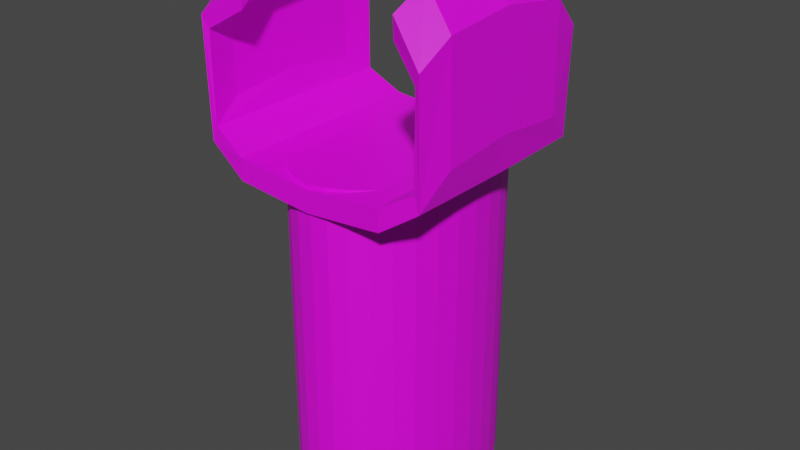 # Source: Hand.blend  (saved by Blender 2.80.47; exported with 4.5.12 LTS)
import bpy
from mathutils import Matrix  # noqa: F401  (used for matrix-valued properties, if any)

bpy.ops.wm.read_factory_settings(use_empty=True)
scene = bpy.context.scene
scene.name = 'Scene'

# ---- collections
col_collection = bpy.data.collections.new('Collection'); scene.collection.children.link(col_collection)

# ---- images (referenced by path relative to the original .blend; pixels are not part of the script)
import os
ASSET_DIR = os.environ.get("B2B_ASSET_DIR", "")  # directory of the original .blend (textures are referenced by path, not embedded)
HERE = os.path.dirname(os.path.abspath(__file__))  # packed textures are extracted next to this script under _unpacked/

def load_image(name, relpath, width, height, colorspace="sRGB"):
    """Load a texture the original file referenced (path relative to the .blend, or extracted next to this script)."""
    p = next((c for c in (os.path.join(HERE, relpath), os.path.join(ASSET_DIR, relpath)) if relpath and os.path.exists(c)), "")
    if p:
        img = bpy.data.images.load(p, check_existing=True)
        img.name = name
    else:  # same state as the original file: an image datablock whose file is absent (Cycles renders it pink)
        img = bpy.data.images.new(name, width, height)
        img.source = "FILE"
        img.filepath = "//" + (relpath or name)
    img.colorspace_settings.name = colorspace
    return img
img_handtexture_png = load_image('HandTexture.png', 'HandTexture.png', 1024, 1024, 'sRGB')

# ---- materials (node trees are filled in below, after node groups)
mat_material_001 = bpy.data.materials.new('Material.001')
mat_material_001.use_transparent_shadow = False
mat_material_001.roughness = 0.25

# ---- material node trees
mat_material_001.use_nodes = True; mat_material_001.node_tree.nodes.clear()
_N = mat_material_001.node_tree.nodes; _L = mat_material_001.node_tree.links
n0 = _N.new('ShaderNodeOutputMaterial'); n0.name = 'Material Output'; n0.location = (300, 300)
n1 = _N.new('ShaderNodeBsdfPrincipled'); n1.name = 'Principled BSDF'; n1.location = (10, 300)
n1.distribution = 'GGX'
n1.subsurface_method = 'BURLEY'
n1.inputs[3].default_value = 1.45
n2 = _N.new('ShaderNodeTexImage'); n2.name = 'Image Texture'; n2.location = (-280, 280)
n2.image = img_handtexture_png
_L.new(n1.outputs[0], n0.inputs[0])
_L.new(n2.outputs[0], n1.inputs[0])
n0.is_active_output = True

# ---- world
world_world = bpy.data.worlds.new('World'); scene.world = world_world
world_world.use_nodes = True; world_world.node_tree.nodes.clear()
_N = world_world.node_tree.nodes; _L = world_world.node_tree.links
n0 = _N.new('ShaderNodeOutputWorld'); n0.name = 'World Output'; n0.location = (300, 300)
n1 = _N.new('ShaderNodeBackground'); n1.name = 'Background'; n1.location = (10, 300)
n1.inputs[0].default_value = (0.05088, 0.05088, 0.05088, 1.0)
_L.new(n1.outputs[0], n0.inputs[0])
n0.is_active_output = True
world_world.color = (0.05088, 0.05088, 0.05088)
world_world.use_sun_shadow = False
world_world.sun_shadow_jitter_overblur = 0.0

# ---- meshes
me_cylinder = bpy.data.meshes.new('Cylinder')
me_cylinder.from_pydata([(0.2839, 0.7629, 1.078), (0.2839, 0.7629, 0.1064), (-0.6728, 0.6153, 1.024), (-1.055, 0.3762, 1.175), (0.668, 0.6209, 1.024), (1.052, 0.3848, 1.175), (-0.668, -0.8529, 1.024), (-1.052, -0.6169, 1.175), (0.6728, -0.8474, 1.024), (1.055, -0.6083, 1.175), (-0.1449, 0.8106, 1.078), (-0.1449, 0.8106, 0.1065), (-0.2839, 0.7629, 1.078), (-0.2839, 0.7629, 0.1064), (-0.4116, 0.6859, 1.078), (-0.4116, 0.6859, 0.1064), (-0.5231, 0.5826, 1.078), (-0.5231, 0.5826, 0.1063), (-0.6142, 0.4572, 1.078), (-0.6142, 0.4572, 0.1063), (0.1449, 0.8106, 1.078), (-0.6817, 0.3146, 1.078), (0.1449, 0.8106, 0.1065), (-0.6817, 0.3146, 0.1062), (-0.7231, 0.1603, 1.078), (-0.7231, 0.1603, 0.1062), (-0.7371, 8.698e-07, 1.078), (-0.7371, 8.698e-07, 0.1062), (4.976e-08, 0.8267, 1.078), (-0.7231, -0.1603, 1.078), (4.976e-08, 0.8267, 0.1065), (-0.7231, -0.1603, 0.1062), (-0.6817, -0.3146, 1.078), (-0.6817, -0.3146, 0.1062), (-0.6142, -0.4572, 1.078), (-0.6142, -0.4572, 0.1063), (-0.5231, -0.5826, 1.078), (-0.5231, -0.5826, 0.1063), (-0.4116, -0.6859, 1.078), (-0.4116, -0.6859, 0.1064), (-0.2839, -0.7629, 1.078), (-0.2839, -0.7629, 0.1064), (-0.1449, -0.8106, 1.078), (-0.1449, -0.8106, 0.1065), (-1.762e-07, -0.8267, 1.078), (-1.762e-07, -0.8267, 0.1065), (0.1449, -0.8106, 1.078), (0.1449, -0.8106, 0.1065), (0.2839, -0.7629, 1.078), (0.2839, -0.7629, 0.1064), (0.4116, -0.6859, 1.078), (0.4116, -0.6859, 0.1064), (0.5231, -0.5826, 1.078), (0.5231, -0.5826, 0.1063), (-0.002388, 0.6181, 1.004), (-0.9997, 0.5892, 1.095), (0.9951, 0.5974, 1.096), (0.6706, -0.1133, 1.024), (1.054, -0.1118, 1.194), (0.9997, -0.8213, 1.095), (0.002388, -0.8502, 1.004), (-0.9951, -0.8294, 1.096), (-0.6706, -0.1188, 1.024), (-1.054, -0.1203, 1.194), (0.6142, -0.4572, 1.078), (0.6142, -0.4572, 0.1063), (0.6817, -0.3146, 1.078), (0.6817, -0.3146, 0.1062), (0.7231, -0.1603, 1.078), (0.7231, -0.1603, 0.1062), (0.7371, 1.729e-07, 1.078), (0.7371, 1.729e-07, 0.1062), (0.7231, 0.1603, 1.078), (0.7231, 0.1603, 0.1062), (0.6817, 0.3146, 1.078), (0.6817, 0.3146, 0.1062), (0.6142, 0.4572, 1.078), (0.6142, 0.4572, 0.1063), (0.5231, 0.5826, 1.078), (0.5231, 0.5826, 0.1063), (0.4116, 0.6859, 1.078), (0.4116, 0.6859, 0.1064), (0.9875, -0.112, 1.089), (-0.9875, -0.1201, 1.089), (5.588e-09, -0.116, 1.004), (-1.044, 0.3819, 1.469), (1.048, 0.3866, 1.459), (-1.04, -0.6235, 1.47), (1.044, -0.6152, 1.469), (-1.002, 0.6014, 1.413), (1.011, 0.6033, 1.378), (1.044, -0.112, 1.488), (1.005, -0.8331, 1.409), (-0.9984, -0.8415, 1.412), (-1.042, -0.1205, 1.49), (-0.7172, 0.4361, 1.547), (-0.7107, -0.5702, 1.548), (-0.6772, 0.6528, 1.491), (-0.6669, -0.7877, 1.492), (-0.714, -0.06772, 1.568), (0.761, 0.4541, 1.561), (0.7612, -0.5434, 1.561), (0.7622, -0.04104, 1.581), (0.7178, -0.7619, 1.506), (0.2654, 0.7233, 1.037), (0.2654, 0.7233, 0.1475), (-0.6665, 0.6154, 1.084), (-0.9978, 0.3731, 1.191), (0.6617, 0.6209, 1.084), (0.9945, 0.3813, 1.191), (-0.6617, -0.853, 1.084), (-0.9945, -0.6134, 1.191), (0.6665, -0.8475, 1.084), (0.9978, -0.6052, 1.191), (-0.1353, 0.7678, 1.037), (-0.1353, 0.7678, 0.1475), (-0.2654, 0.7233, 1.037), (-0.2654, 0.7233, 0.1475), (-0.3853, 0.6509, 1.037), (-0.3853, 0.6509, 0.1475), (-0.4904, 0.5536, 1.037), (-0.4904, 0.5536, 0.1475), (-0.5767, 0.4349, 1.037), (-0.5767, 0.4349, 0.1475), (0.1353, 0.7678, 1.037), (-0.6408, 0.2996, 1.037), (0.1353, 0.7678, 0.1475), (-0.6408, 0.2996, 0.1475), (-0.6802, 0.1527, 1.037), (-0.6802, 0.1527, 0.1475), (-0.6936, 8.698e-07, 1.037), (-0.6936, 8.698e-07, 0.1475), (4.976e-08, 0.7829, 1.037), (-0.6802, -0.1527, 1.037), (4.976e-08, 0.7829, 0.1475), (-0.6802, -0.1527, 0.1475), (-0.6408, -0.2996, 1.037), (-0.6408, -0.2996, 0.1475), (-0.5767, -0.4349, 1.037), (-0.5767, -0.4349, 0.1475), (-0.4904, -0.5536, 1.037), (-0.4904, -0.5536, 0.1475), (-0.3853, -0.6509, 1.037), (-0.3853, -0.6509, 0.1475), (-0.2654, -0.7233, 1.037), (-0.2654, -0.7233, 0.1475), (-0.1353, -0.7678, 1.037), (-0.1353, -0.7678, 0.1475), (-1.762e-07, -0.7829, 1.037), (-1.762e-07, -0.7829, 0.1475), (0.1353, -0.7678, 1.037), (0.1353, -0.7678, 0.1475), (0.2654, -0.7233, 1.037), (0.2654, -0.7233, 0.1475), (0.3853, -0.6509, 1.037), (0.3853, -0.6509, 0.1475), (0.4904, -0.5536, 1.037), (0.4904, -0.5536, 0.1475), (-0.002388, 0.6181, 1.064), (-0.9569, 0.5836, 1.137), (0.9524, 0.5915, 1.137), (0.6641, -0.1133, 1.084), (0.9961, -0.1119, 1.211), (0.9569, -0.8157, 1.137), (0.002388, -0.8502, 1.064), (-0.9524, -0.8236, 1.137), (-0.6641, -0.1188, 1.084), (-0.9961, -0.1201, 1.211), (0.5767, -0.4349, 1.037), (0.5767, -0.4349, 0.1475), (0.6408, -0.2996, 1.037), (0.6408, -0.2996, 0.1475), (0.6802, -0.1527, 1.037), (0.6802, -0.1527, 0.1475), (0.6936, 1.729e-07, 1.037), (0.6936, 1.729e-07, 0.1475), (0.6802, 0.1527, 1.037), (0.6802, 0.1527, 0.1475), (0.6408, 0.2996, 1.037), (0.6408, 0.2996, 0.1475), (0.5767, 0.4349, 1.037), (0.5767, 0.4349, 0.1475), (0.4904, 0.5536, 1.037), (0.4904, 0.5536, 0.1475), (0.3853, 0.6509, 1.037), (0.3853, 0.6509, 0.1475), (0.9546, -0.1121, 1.139), (-0.9546, -0.12, 1.139), (5.588e-09, -0.116, 1.064), (-0.9978, 0.3731, 1.432), (0.9945, 0.3813, 1.432), (-0.9945, -0.6134, 1.432), (0.9978, -0.6052, 1.432), (-0.9569, 0.5836, 1.378), (0.9524, 0.5915, 1.378), (0.9961, -0.1119, 1.451), (0.9569, -0.8157, 1.378), (-0.9524, -0.8236, 1.378), (-0.9961, -0.1201, 1.451), (-0.7041, 0.4253, 1.489), (-0.7009, -0.5612, 1.489), (-0.6633, 0.6358, 1.435), (-0.6587, -0.7714, 1.435), (-0.7025, -0.06793, 1.509), (0.7439, 0.4518, 1.504), (0.7471, -0.5348, 1.504), (0.7455, -0.04148, 1.523), (0.7063, -0.7452, 1.45)], [], [(28, 10, 12, 14, 16, 18, 21, 24, 26, 29, 32, 34, 36, 38, 40, 42, 44, 46, 48, 50, 52, 64, 66, 68, 70, 72, 74, 76, 78, 80, 0, 20), (11, 10, 28, 30), (13, 12, 10, 11), (11, 30, 22, 1, 81, 79, 77, 75, 73, 71, 69, 67, 65, 53, 51, 49, 47, 45, 43, 41, 39, 37, 35, 33, 31, 27, 25, 23, 19, 17, 15, 13), (15, 14, 12, 13), (17, 16, 14, 15), (19, 18, 16, 17), (23, 21, 18, 19), (25, 24, 21, 23), (27, 26, 24, 25), (31, 29, 26, 27), (33, 32, 29, 31), (35, 34, 32, 33), (37, 36, 34, 35), (39, 38, 36, 37), (41, 40, 38, 39), (43, 42, 40, 41), (45, 44, 42, 43), (47, 46, 44, 45), (49, 48, 46, 47), (51, 50, 48, 49), (53, 52, 50, 51), (65, 64, 52, 53), (67, 66, 64, 65), (69, 68, 66, 67), (71, 70, 68, 69), (73, 72, 70, 71), (75, 74, 72, 73), (77, 76, 74, 75), (79, 78, 76, 77), (81, 80, 78, 79), (1, 0, 80, 81), (22, 20, 0, 1), (30, 28, 20, 22), (4, 56, 82, 57), (56, 5, 58, 82), (82, 58, 9, 59), (57, 82, 59, 8), (6, 61, 83, 62), (61, 7, 63, 83), (83, 63, 3, 55), (62, 83, 55, 2), (4, 57, 84, 54), (57, 8, 60, 84), (84, 60, 6, 62), (54, 84, 62, 2), (5, 56, 90, 86), (9, 58, 91, 88), (63, 7, 87, 94), (7, 61, 93, 87), (55, 3, 85, 89), (59, 9, 88, 92), (3, 63, 94, 85), (58, 5, 86, 91), (94, 87, 96, 99), (89, 85, 95, 97), (85, 94, 99, 95), (87, 93, 98, 96), (92, 88, 101, 103), (88, 91, 102, 101), (91, 86, 100, 102), (132, 124, 104, 184, 182, 180, 178, 176, 174, 172, 170, 168, 156, 154, 152, 150, 148, 146, 144, 142, 140, 138, 136, 133, 130, 128, 125, 122, 120, 118, 116, 114), (115, 134, 132, 114), (117, 115, 114, 116), (115, 117, 119, 121, 123, 127, 129, 131, 135, 137, 139, 141, 143, 145, 147, 149, 151, 153, 155, 157, 169, 171, 173, 175, 177, 179, 181, 183, 185, 105, 126, 134), (119, 117, 116, 118), (121, 119, 118, 120), (123, 121, 120, 122), (127, 123, 122, 125), (129, 127, 125, 128), (131, 129, 128, 130), (135, 131, 130, 133), (137, 135, 133, 136), (139, 137, 136, 138), (141, 139, 138, 140), (143, 141, 140, 142), (145, 143, 142, 144), (147, 145, 144, 146), (149, 147, 146, 148), (151, 149, 148, 150), (153, 151, 150, 152), (155, 153, 152, 154), (157, 155, 154, 156), (169, 157, 156, 168), (171, 169, 168, 170), (173, 171, 170, 172), (175, 173, 172, 174), (177, 175, 174, 176), (179, 177, 176, 178), (181, 179, 178, 180), (183, 181, 180, 182), (185, 183, 182, 184), (105, 185, 184, 104), (126, 105, 104, 124), (134, 126, 124, 132), (108, 161, 186, 160), (160, 186, 162, 109), (186, 163, 113, 162), (161, 112, 163, 186), (110, 166, 187, 165), (165, 187, 167, 111), (187, 159, 107, 167), (166, 106, 159, 187), (108, 158, 188, 161), (161, 188, 164, 112), (188, 166, 110, 164), (158, 106, 166, 188), (109, 190, 194, 160), (113, 192, 195, 162), (167, 198, 191, 111), (111, 191, 197, 165), (159, 193, 189, 107), (163, 196, 192, 113), (107, 189, 198, 167), (162, 195, 190, 109), (198, 203, 200, 191), (193, 201, 199, 189), (189, 199, 203, 198), (191, 200, 202, 197), (196, 207, 205, 192), (192, 205, 206, 195), (195, 206, 204, 190), (4, 54, 158, 108), (54, 2, 106, 158), (2, 55, 159, 106), (56, 4, 108, 160), (8, 59, 163, 112), (6, 60, 164, 110), (60, 8, 112, 164), (61, 6, 110, 165), (86, 90, 194, 190), (90, 56, 160, 194), (93, 61, 165, 197), (55, 89, 193, 159), (59, 92, 196, 163), (97, 95, 199, 201), (96, 98, 202, 200), (99, 96, 200, 203), (95, 99, 203, 199), (89, 97, 201, 193), (98, 93, 197, 202), (102, 100, 204, 206), (101, 102, 206, 205), (103, 101, 205, 207), (92, 103, 207, 196), (100, 86, 190, 204)])
_uv = me_cylinder.uv_layers.new(name='UVMap')
_uv.uv.foreach_set('vector', [0.1438, 0.6399, 0.1178, 0.6393, 0.09234, 0.6331, 0.06846, 0.6215, 0.04705, 0.6051, 0.02892, 0.5846, 0.01472, 0.5607, 0.004968, 0.5343, 9.568e-08, 0.5064, 0.0, 0.4782, 0.004974, 0.4505, 0.01475, 0.4246, 0.029, 0.4012, 0.0472, 0.3814, 0.06869, 0.366, 0.09266, 0.3555, 0.1181, 0.3505, 0.1441, 0.3511, 0.1696, 0.3573, 0.1935, 0.3689, 0.2149, 0.3853, 0.233, 0.4058, 0.2472, 0.4297, 0.2569, 0.4561, 0.2619, 0.4839, 0.2619, 0.5122, 0.2569, 0.5399, 0.2472, 0.5658, 0.2329, 0.5892, 0.2147, 0.609, 0.1932, 0.6244, 0.1693, 0.6348, 0.8714, 0.637, 0.6982, 0.637, 0.6982, 0.617, 0.8714, 0.617, 0.8714, 0.6603, 0.6982, 0.6603, 0.6982, 0.637, 0.8714, 0.637, 0.4061, 0.6317, 0.3802, 0.6323, 0.3547, 0.6273, 0.3307, 0.6168, 0.3092, 0.6014, 0.291, 0.5816, 0.2767, 0.5583, 0.267, 0.5323, 0.262, 0.5047, 0.262, 0.4764, 0.267, 0.4486, 0.2767, 0.4222, 0.2909, 0.3983, 0.309, 0.3777, 0.3305, 0.3613, 0.3543, 0.3498, 0.3798, 0.3436, 0.4058, 0.343, 0.4313, 0.348, 0.4552, 0.3585, 0.4767, 0.3739, 0.4949, 0.3937, 0.5092, 0.417, 0.519, 0.443, 0.5239, 0.4706, 0.5239, 0.4989, 0.519, 0.5267, 0.5092, 0.5531, 0.495, 0.577, 0.4769, 0.5976, 0.4555, 0.614, 0.4316, 0.6255, 0.8714, 0.6857, 0.6982, 0.6857, 0.6982, 0.6603, 0.8714, 0.6603, 0.8715, 0.7124, 0.6982, 0.7124, 0.6982, 0.6857, 0.8714, 0.6857, 0.8715, 0.7393, 0.6982, 0.7393, 0.6982, 0.7124, 0.8715, 0.7124, 0.8715, 0.7653, 0.6982, 0.7653, 0.6982, 0.7393, 0.8715, 0.7393, 0.8715, 0.7896, 0.6982, 0.7896, 0.6982, 0.7653, 0.8715, 0.7653, 0.8715, 0.8113, 0.6982, 0.8113, 0.6982, 0.7896, 0.8715, 0.7896, 0.2623, 0.8051, 0.4356, 0.8051, 0.4353, 0.8261, 0.262, 0.8261, 0.2625, 0.7812, 0.4358, 0.7812, 0.4356, 0.8051, 0.2623, 0.8051, 0.2626, 0.7554, 0.4359, 0.7554, 0.4358, 0.7812, 0.2625, 0.7812, 0.2627, 0.7287, 0.436, 0.7287, 0.4359, 0.7554, 0.2626, 0.7554, 0.2627, 0.702, 0.4359, 0.702, 0.436, 0.7287, 0.2627, 0.7287, 0.2626, 0.6764, 0.4359, 0.6764, 0.4359, 0.702, 0.2627, 0.702, 0.2625, 0.6528, 0.4357, 0.6528, 0.4359, 0.6764, 0.2626, 0.6764, 0.2623, 0.6323, 0.4355, 0.6323, 0.4357, 0.6528, 0.2625, 0.6528, 0.5246, 0.7902, 0.6978, 0.7902, 0.6975, 0.8107, 0.5243, 0.8107, 0.5248, 0.7666, 0.698, 0.7666, 0.6978, 0.7902, 0.5246, 0.7902, 0.5249, 0.7409, 0.6982, 0.7409, 0.698, 0.7666, 0.5248, 0.7666, 0.5249, 0.7142, 0.6982, 0.7142, 0.6982, 0.7409, 0.5249, 0.7409, 0.5248, 0.6875, 0.6981, 0.6875, 0.6982, 0.7142, 0.5249, 0.7142, 0.5246, 0.6618, 0.6979, 0.6618, 0.6981, 0.6875, 0.5248, 0.6875, 0.5243, 0.638, 0.6976, 0.638, 0.6979, 0.6618, 0.5246, 0.6618, 0.5239, 0.617, 0.6972, 0.617, 0.6976, 0.638, 0.5243, 0.638, 0.1733, 0.6616, 2.62e-05, 0.6616, 5.477e-05, 0.6399, 0.1734, 0.6399, 0.1733, 0.686, 7.867e-06, 0.686, 2.62e-05, 0.6616, 0.1733, 0.6616, 0.1733, 0.7121, 0.0, 0.7121, 7.867e-06, 0.686, 0.1733, 0.686, 0.1733, 0.739, 2.552e-06, 0.739, 0.0, 0.7121, 0.1733, 0.7121, 0.1733, 0.7657, 1.518e-05, 0.7657, 2.552e-06, 0.739, 0.1733, 0.739, 0.1733, 0.7911, 3.564e-05, 0.7911, 1.518e-05, 0.7657, 0.1733, 0.7657, 0.1733, 0.8142, 6.16e-05, 0.8142, 3.564e-05, 0.7911, 0.1733, 0.7911, 0.1733, 0.8342, 9.1e-05, 0.8342, 6.16e-05, 0.8142, 0.1733, 0.8142, 0.0, 0.05745, 0.004191, 0.0, 0.1307, 0.001777, 0.1309, 0.05746, 0.8434, 0.6118, 0.8287, 0.5936, 0.8246, 0.5344, 0.8434, 0.526, 0.9997, 0.707, 0.9811, 0.6986, 0.9852, 0.6365, 0.9997, 0.617, 0.1309, 0.05746, 0.1307, 0.001777, 0.2572, 7.456e-05, 0.2619, 0.05752, 0.262, 0.2931, 0.2574, 0.3505, 0.1309, 0.3487, 0.1311, 0.2931, 1.0, 0.9703, 0.9856, 0.9513, 0.9815, 0.8899, 1.0, 0.8815, 0.8246, 0.6128, 0.8058, 0.6044, 0.81, 0.5444, 0.8246, 0.526, 0.1311, 0.2931, 0.1309, 0.3487, 0.004379, 0.3504, 0.0001326, 0.293, 0.0, 0.05745, 0.1309, 0.05746, 0.1311, 0.1753, 0.0001169, 0.1752, 0.1309, 0.05746, 0.2619, 0.05752, 0.262, 0.1753, 0.1311, 0.1753, 0.1311, 0.1753, 0.262, 0.1753, 0.262, 0.2931, 0.1311, 0.2931, 0.0001169, 0.1752, 0.1311, 0.1753, 0.1311, 0.2931, 0.0001326, 0.293, 0.9837, 0.7608, 0.9974, 0.7945, 0.9471, 0.7927, 0.933, 0.761, 0.9852, 0.6365, 0.9811, 0.6986, 0.9286, 0.6993, 0.9328, 0.6365, 0.9815, 0.8899, 0.9856, 0.9513, 0.9329, 0.9511, 0.9286, 0.8891, 0.5579, 0.3259, 0.5239, 0.338, 0.5255, 0.2825, 0.5579, 0.274, 0.9978, 0.7951, 0.9841, 0.8286, 0.9315, 0.827, 0.9411, 0.7945, 0.5579, 0.274, 0.5916, 0.2861, 0.5916, 0.3377, 0.5596, 0.3291, 0.9841, 0.8286, 0.9815, 0.8899, 0.9286, 0.8891, 0.9315, 0.827, 0.9811, 0.6986, 0.9837, 0.7608, 0.933, 0.761, 0.9286, 0.6993, 0.4362, 0.7591, 0.436, 0.6707, 0.4949, 0.6797, 0.495, 0.7679, 0.444, 0.8858, 0.4365, 0.8473, 0.495, 0.8565, 0.5023, 0.8945, 0.4365, 0.8473, 0.4362, 0.7591, 0.495, 0.7679, 0.495, 0.8565, 0.436, 0.6707, 0.4428, 0.6323, 0.5023, 0.6414, 0.4949, 0.6797, 0.8772, 0.8415, 0.8715, 0.803, 0.9221, 0.7921, 0.9286, 0.8308, 0.8715, 0.803, 0.8748, 0.7146, 0.9251, 0.7039, 0.9221, 0.7921, 0.8748, 0.7146, 0.8773, 0.6271, 0.9286, 0.617, 0.9251, 0.7039, 0.6593, 0.0, 0.6831, 0.004699, 0.7055, 0.01448, 0.7257, 0.02897, 0.7429, 0.04762, 0.7564, 0.06969, 0.7656, 0.09436, 0.7704, 0.1207, 0.7704, 0.1476, 0.7656, 0.1741, 0.7564, 0.1992, 0.7429, 0.2219, 0.7257, 0.2414, 0.7055, 0.2568, 0.6831, 0.2676, 0.6593, 0.2734, 0.635, 0.274, 0.6112, 0.2693, 0.5888, 0.2595, 0.5686, 0.245, 0.5514, 0.2264, 0.5379, 0.2043, 0.5286, 0.1796, 0.5239, 0.1533, 0.5239, 0.1264, 0.5286, 0.09988, 0.5379, 0.07478, 0.5514, 0.05208, 0.5686, 0.03263, 0.5888, 0.0172, 0.6112, 0.006374, 0.635, 0.0005655, 0.9296, 0.1637, 0.9293, 0.1829, 0.7707, 0.1829, 0.771, 0.1637, 0.9298, 0.1416, 0.9296, 0.1637, 0.771, 0.1637, 0.7712, 0.1416, 0.6593, 0.3436, 0.6831, 0.3494, 0.7055, 0.3602, 0.7257, 0.3756, 0.7429, 0.3951, 0.7564, 0.4178, 0.7656, 0.4429, 0.7704, 0.4694, 0.7704, 0.4963, 0.7656, 0.5226, 0.7564, 0.5473, 0.7429, 0.5694, 0.7257, 0.588, 0.7055, 0.6025, 0.6831, 0.6123, 0.6593, 0.617, 0.635, 0.6164, 0.6112, 0.6106, 0.5888, 0.5998, 0.5686, 0.5844, 0.5514, 0.5649, 0.538, 0.5422, 0.5287, 0.5171, 0.5239, 0.4906, 0.5239, 0.4637, 0.5287, 0.4374, 0.538, 0.4127, 0.5514, 0.3906, 0.5686, 0.372, 0.5888, 0.3575, 0.6112, 0.3477, 0.635, 0.343, 0.9299, 0.1175, 0.9298, 0.1416, 0.7712, 0.1416, 0.7713, 0.1175, 0.9299, 0.09237, 0.9299, 0.1175, 0.7713, 0.1175, 0.7713, 0.09237, 0.9298, 0.06708, 0.9299, 0.09237, 0.7713, 0.09237, 0.7712, 0.06708, 0.9296, 0.04264, 0.9298, 0.06708, 0.7712, 0.06708, 0.771, 0.04264, 0.9293, 0.01999, 0.9296, 0.04264, 0.771, 0.04264, 0.7707, 0.01999, 0.9289, 0.0, 0.9293, 0.01999, 0.7707, 0.01999, 0.7704, 3.141e-08, 0.6826, 0.9735, 0.6825, 0.9942, 0.5239, 0.9942, 0.524, 0.9735, 0.6826, 0.9503, 0.6826, 0.9735, 0.524, 0.9735, 0.524, 0.9503, 0.6826, 0.9255, 0.6826, 0.9503, 0.524, 0.9503, 0.524, 0.9255, 0.6826, 0.9, 0.6826, 0.9255, 0.524, 0.9255, 0.524, 0.9, 0.6826, 0.8749, 0.6826, 0.9, 0.524, 0.9, 0.524, 0.8749, 0.6826, 0.851, 0.6826, 0.8749, 0.524, 0.8749, 0.524, 0.851, 0.6826, 0.8294, 0.6826, 0.851, 0.524, 0.851, 0.524, 0.8294, 0.6826, 0.8107, 0.6826, 0.8294, 0.524, 0.8294, 0.524, 0.8107, 0.6982, 0.83, 0.6982, 0.8113, 0.8568, 0.8113, 0.8568, 0.83, 0.6982, 0.8517, 0.6982, 0.83, 0.8568, 0.83, 0.8568, 0.8517, 0.6982, 0.8756, 0.6982, 0.8517, 0.8568, 0.8517, 0.8568, 0.8756, 0.6982, 0.9007, 0.6982, 0.8756, 0.8568, 0.8756, 0.8568, 0.9007, 0.6982, 0.9262, 0.6982, 0.9007, 0.8568, 0.9007, 0.8568, 0.9262, 0.6982, 0.9509, 0.6982, 0.9262, 0.8568, 0.9262, 0.8568, 0.9509, 0.6982, 0.974, 0.6982, 0.9509, 0.8568, 0.9509, 0.8568, 0.974, 0.6982, 0.9946, 0.6982, 0.974, 0.8568, 0.974, 0.8568, 0.9946, 0.7708, 0.3631, 0.771, 0.343, 0.9296, 0.343, 0.9294, 0.3631, 0.7706, 0.3858, 0.7708, 0.3631, 0.9294, 0.3631, 0.9292, 0.3858, 0.7704, 0.4102, 0.7706, 0.3858, 0.9292, 0.3858, 0.929, 0.4102, 0.7704, 0.4356, 0.7704, 0.4102, 0.929, 0.4102, 0.929, 0.4356, 0.7704, 0.4607, 0.7704, 0.4356, 0.929, 0.4356, 0.929, 0.4607, 0.7705, 0.4848, 0.7704, 0.4607, 0.929, 0.4607, 0.929, 0.4848, 0.7706, 0.5068, 0.7705, 0.4848, 0.929, 0.4848, 0.9292, 0.5068, 0.7708, 0.526, 0.7706, 0.5068, 0.9292, 0.5068, 0.9294, 0.526, 0.5239, 0.0586, 0.3929, 0.0587, 0.393, 0.007502, 0.5185, 0.007406, 0.318, 0.8261, 0.3176, 0.9131, 0.3049, 0.9079, 0.3084, 0.8469, 0.393, 0.007502, 0.2675, 0.007612, 0.305, 0.0001306, 0.393, 0.0, 0.3929, 0.0587, 0.262, 0.05881, 0.2675, 0.007612, 0.393, 0.007502, 0.262, 0.2921, 0.3929, 0.292, 0.393, 0.3429, 0.2675, 0.343, 0.9859, 0.0, 0.9855, 0.08803, 0.9728, 0.09317, 0.9763, 0.03144, 0.9855, 0.08803, 0.9859, 0.1761, 0.9763, 0.1549, 0.9728, 0.09317, 0.3929, 0.292, 0.5239, 0.2919, 0.5185, 0.3428, 0.393, 0.3429, 0.5239, 0.0586, 0.5239, 0.1753, 0.3929, 0.1754, 0.3929, 0.0587, 0.3929, 0.0587, 0.3929, 0.1754, 0.262, 0.1755, 0.262, 0.05881, 0.3929, 0.1754, 0.3929, 0.292, 0.262, 0.2921, 0.262, 0.1755, 0.5239, 0.1753, 0.5239, 0.2919, 0.3929, 0.292, 0.3929, 0.1754, 0.6227, 0.2838, 0.6227, 0.326, 0.5916, 0.3163, 0.5916, 0.274, 0.3084, 0.9688, 0.2655, 0.9688, 0.262, 0.9078, 0.3049, 0.9079, 0.9728, 0.09317, 0.9299, 0.09324, 0.9334, 0.03151, 0.9763, 0.03144, 0.9763, 0.03144, 0.9334, 0.03151, 0.943, 6.844e-05, 0.9859, 0.0, 0.6536, 0.274, 0.6536, 0.3162, 0.6227, 0.3262, 0.6227, 0.2839, 0.318, 1.0, 0.2751, 1.0, 0.2655, 0.9688, 0.3084, 0.9688, 0.9763, 0.1549, 0.9334, 0.155, 0.9299, 0.09324, 0.9728, 0.09317, 0.3049, 0.9079, 0.262, 0.9078, 0.2655, 0.8469, 0.3084, 0.8469, 0.2332, 0.7637, 0.1808, 0.7728, 0.1808, 0.6861, 0.2332, 0.677, 0.2258, 0.8871, 0.1734, 0.8962, 0.1808, 0.8594, 0.2332, 0.8503, 0.2332, 0.8503, 0.1808, 0.8594, 0.1808, 0.7728, 0.2332, 0.7637, 0.2332, 0.677, 0.1808, 0.6861, 0.1734, 0.649, 0.2258, 0.6399, 0.9357, 0.343, 0.9808, 0.3542, 0.9747, 0.3915, 0.9296, 0.3803, 0.9296, 0.3803, 0.9747, 0.3915, 0.9777, 0.4782, 0.9327, 0.467, 0.9327, 0.467, 0.9777, 0.4782, 0.9808, 0.5647, 0.9357, 0.5535, 0.2409, 0.8518, 0.2334, 0.7682, 0.2441, 0.7677, 0.2515, 0.8505, 0.2334, 0.7682, 0.2332, 0.6843, 0.2439, 0.6846, 0.2441, 0.7677, 0.2332, 0.6843, 0.2439, 0.6399, 0.2515, 0.6442, 0.2439, 0.6846, 0.6847, 0.274, 0.6847, 0.3192, 0.6743, 0.317, 0.6763, 0.2763, 0.5023, 0.6782, 0.5129, 0.6323, 0.5205, 0.6367, 0.5129, 0.6784, 0.5099, 0.8512, 0.5025, 0.7649, 0.5131, 0.7643, 0.5205, 0.8498, 0.5025, 0.7649, 0.5023, 0.6782, 0.5129, 0.6784, 0.5131, 0.7643, 0.6641, 0.274, 0.6641, 0.3206, 0.6536, 0.3184, 0.6557, 0.2765, 0.7116, 0.274, 0.7126, 0.3126, 0.7019, 0.3126, 0.702, 0.2749, 0.253, 0.6895, 0.2558, 0.6399, 0.2619, 0.6472, 0.2619, 0.6895, 0.7704, 0.2244, 0.8079, 0.1829, 0.808, 0.1925, 0.7805, 0.225, 0.7019, 0.274, 0.7019, 0.3298, 0.6942, 0.3234, 0.6956, 0.2811, 0.8053, 0.61, 0.7704, 0.5668, 0.7804, 0.5663, 0.8058, 0.6004, 0.7221, 0.2768, 0.7221, 0.3095, 0.7126, 0.306, 0.7127, 0.274, 0.808, 0.216, 0.8158, 0.1829, 0.826, 0.1833, 0.8184, 0.2152, 0.8083, 0.2792, 0.808, 0.216, 0.8184, 0.2152, 0.8187, 0.2771, 0.816, 0.342, 0.8083, 0.2792, 0.8187, 0.2771, 0.826, 0.3384, 0.6942, 0.274, 0.6942, 0.3227, 0.6847, 0.3196, 0.6871, 0.2755, 0.7991, 0.2672, 0.7704, 0.2244, 0.7805, 0.225, 0.808, 0.2614, 0.8264, 0.2438, 0.8338, 0.1829, 0.8439, 0.1859, 0.8366, 0.2466, 0.826, 0.3063, 0.8264, 0.2438, 0.8366, 0.2466, 0.8362, 0.3076, 0.8338, 0.3393, 0.826, 0.3063, 0.8362, 0.3076, 0.8439, 0.3393, 0.7704, 0.5668, 0.797, 0.526, 0.8058, 0.5319, 0.7804, 0.5663, 0.6743, 0.274, 0.6743, 0.3214, 0.6675, 0.3177, 0.6641, 0.2761])
me_cylinder.materials.append(mat_material_001)
me_cylinder.use_remesh_preserve_volume = False
me_cylinder.use_remesh_preserve_attributes = False
me_cylinder.use_mirror_vertex_groups = False
me_cylinder.update()

# ---- objects
ob_cylinder = bpy.data.objects.new('Cylinder', me_cylinder)

# ---- transforms, parenting, visibility, modifiers, constraints
ob_cylinder.location = (0.0, 0.0, 3.104)
ob_cylinder.scale = (0.7161, 0.8925, 2.249)
ob_cylinder.lineart.crease_threshold = 0.0

# ---- collection membership
col_collection.objects.link(ob_cylinder)

# ---- scene / render settings (as saved in the file)
scene.frame_start = 1; scene.frame_end = 250; scene.frame_set(1)
scene.render.engine = 'BLENDER_EEVEE_NEXT'
scene.cycles.use_denoising = False
scene.cycles.samples = 128
scene.cycles.sampling_pattern = 'TABULATED_SOBOL'
scene.cycles.use_adaptive_sampling = False
scene.cycles.use_light_tree = False
scene.view_settings.view_transform = 'Filmic'
bpy.context.view_layer.update()

# ---- added for rendering (the .blend has no active camera and no usable light): camera, sun
cam_auto = bpy.data.cameras.new('AutoCamera')
cam_auto.lens = 50.0
cam_auto.sensor_width = 36.0
cam_auto.clip_end = 1000.0
ob_auto_camera = bpy.data.objects.new('AutoCamera', cam_auto)
scene.collection.objects.link(ob_auto_camera)
ob_auto_camera.location = (3.64678, -4.38786, 7.91884)
ob_auto_camera.rotation_euler = (1.09748, -7.21219e-08, 0.694738)
scene.camera = ob_auto_camera
light_auto_sun = bpy.data.lights.new('AutoSun', 'SUN')
light_auto_sun.energy = 3.0
light_auto_sun.angle = 0.0523599
ob_auto_sun = bpy.data.objects.new('AutoSun', light_auto_sun)
scene.collection.objects.link(ob_auto_sun)
ob_auto_sun.rotation_euler = (0.872665, 0.174533, 0.523599)
bpy.context.view_layer.update()

